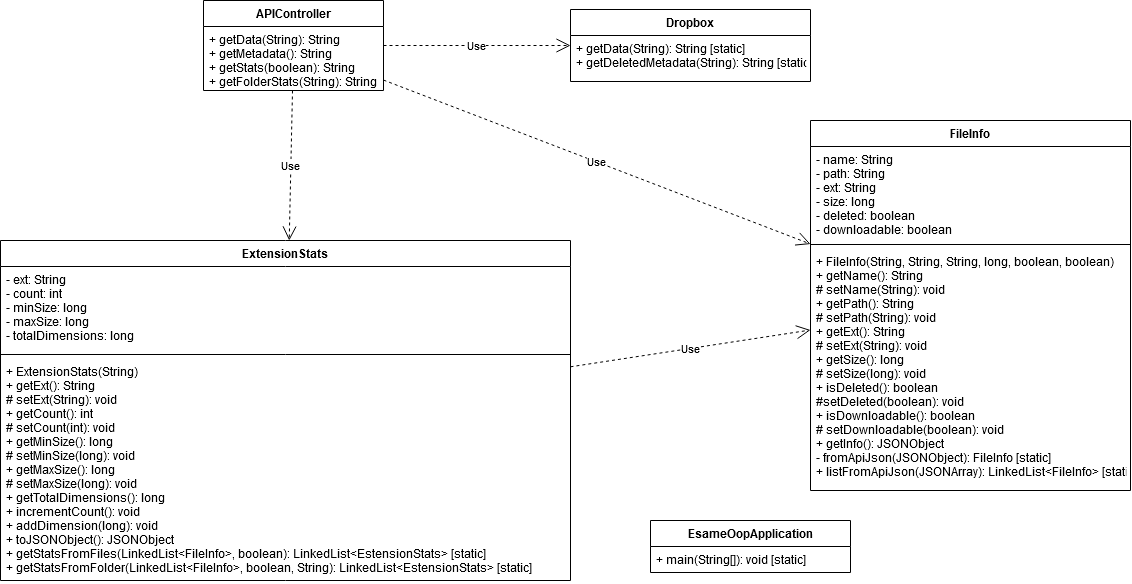

The diagram above was exported from draw.io. Its source (the exported page's mxGraphModel, read from the mxfile embedded in the PNG):
<mxGraphModel dx="1221" dy="1845" grid="1" gridSize="10" guides="1" tooltips="1" connect="1" arrows="1" fold="1" page="1" pageScale="1" pageWidth="827" pageHeight="1169" math="0" shadow="0">
  <root>
    <mxCell id="0" />
    <mxCell id="1" parent="0" />
    <mxCell id="Gl6OoHGKjoMJ6cFYE3rf-9" value="Use" style="endArrow=open;endSize=12;dashed=1;html=1;" edge="1" parent="1" source="nr_Hk3MEEPYpWdZ2TE8--1" target="nr_Hk3MEEPYpWdZ2TE8--13">
      <mxGeometry width="160" relative="1" as="geometry">
        <mxPoint x="350" y="-190" as="sourcePoint" />
        <mxPoint x="510" y="-190" as="targetPoint" />
      </mxGeometry>
    </mxCell>
    <mxCell id="Gl6OoHGKjoMJ6cFYE3rf-10" value="Use" style="endArrow=open;endSize=12;dashed=1;html=1;" edge="1" parent="1" source="nr_Hk3MEEPYpWdZ2TE8--1" target="nr_Hk3MEEPYpWdZ2TE8--17">
      <mxGeometry width="160" relative="1" as="geometry">
        <mxPoint x="615" y="-280" as="sourcePoint" />
        <mxPoint x="630" y="-440" as="targetPoint" />
      </mxGeometry>
    </mxCell>
    <mxCell id="Gl6OoHGKjoMJ6cFYE3rf-11" value="Use" style="endArrow=open;endSize=12;dashed=1;html=1;" edge="1" parent="1" source="nr_Hk3MEEPYpWdZ2TE8--1" target="nr_Hk3MEEPYpWdZ2TE8--9">
      <mxGeometry width="160" relative="1" as="geometry">
        <mxPoint x="260" y="-870" as="sourcePoint" />
        <mxPoint x="573.7349397590358" y="-518" as="targetPoint" />
      </mxGeometry>
    </mxCell>
    <mxCell id="Gl6OoHGKjoMJ6cFYE3rf-13" value="Use" style="endArrow=open;endSize=12;dashed=1;html=1;" edge="1" parent="1" source="nr_Hk3MEEPYpWdZ2TE8--13" target="nr_Hk3MEEPYpWdZ2TE8--9">
      <mxGeometry width="160" relative="1" as="geometry">
        <mxPoint x="200" y="-370" as="sourcePoint" />
        <mxPoint x="360" y="-370" as="targetPoint" />
      </mxGeometry>
    </mxCell>
    <mxCell id="nr_Hk3MEEPYpWdZ2TE8--1" value="APIController" style="swimlane;fontStyle=1;align=center;verticalAlign=top;childLayout=stackLayout;horizontal=1;startSize=26;horizontalStack=0;resizeParent=1;resizeParentMax=0;resizeLast=0;collapsible=1;marginBottom=0;" parent="1" vertex="1">
      <mxGeometry x="233" y="-920" width="180" height="90" as="geometry">
        <mxRectangle x="40" y="-330" width="110" height="26" as="alternateBounds" />
      </mxGeometry>
    </mxCell>
    <mxCell id="nr_Hk3MEEPYpWdZ2TE8--4" value="+ getData(String): String&#10;+ getMetadata(): String&#10;+ getStats(boolean): String&#10;+ getFolderStats(String): String" style="text;strokeColor=none;fillColor=none;align=left;verticalAlign=top;spacingLeft=4;spacingRight=4;overflow=hidden;rotatable=0;points=[[0,0.5],[1,0.5]];portConstraint=eastwest;" parent="nr_Hk3MEEPYpWdZ2TE8--1" vertex="1">
      <mxGeometry y="26" width="180" height="64" as="geometry" />
    </mxCell>
    <mxCell id="nr_Hk3MEEPYpWdZ2TE8--17" value="Dropbox" style="swimlane;fontStyle=1;align=center;verticalAlign=top;childLayout=stackLayout;horizontal=1;startSize=26;horizontalStack=0;resizeParent=1;resizeParentMax=0;resizeLast=0;collapsible=1;marginBottom=0;" parent="1" vertex="1">
      <mxGeometry x="600" y="-911" width="240" height="72" as="geometry">
        <mxRectangle x="470" y="-210" width="80" height="26" as="alternateBounds" />
      </mxGeometry>
    </mxCell>
    <mxCell id="nr_Hk3MEEPYpWdZ2TE8--20" value="+ getData(String): String [static]&#10;+ getDeletedMetadata(String): String [static]" style="text;strokeColor=none;fillColor=none;align=left;verticalAlign=top;spacingLeft=4;spacingRight=4;overflow=hidden;rotatable=0;points=[[0,0.5],[1,0.5]];portConstraint=eastwest;" parent="nr_Hk3MEEPYpWdZ2TE8--17" vertex="1">
      <mxGeometry y="26" width="240" height="46" as="geometry" />
    </mxCell>
    <mxCell id="nr_Hk3MEEPYpWdZ2TE8--13" value="ExtensionStats" style="swimlane;fontStyle=1;align=center;verticalAlign=top;childLayout=stackLayout;horizontal=1;startSize=26;horizontalStack=0;resizeParent=1;resizeParentMax=0;resizeLast=0;collapsible=1;marginBottom=0;" parent="1" vertex="1">
      <mxGeometry x="30" y="-680" width="570" height="340" as="geometry">
        <mxRectangle x="477" width="120" height="26" as="alternateBounds" />
      </mxGeometry>
    </mxCell>
    <mxCell id="nr_Hk3MEEPYpWdZ2TE8--14" value="- ext: String&#10;- count: int&#10;- minSize: long&#10;- maxSize: long&#10;- totalDimensions: long" style="text;strokeColor=none;fillColor=none;align=left;verticalAlign=top;spacingLeft=4;spacingRight=4;overflow=hidden;rotatable=0;points=[[0,0.5],[1,0.5]];portConstraint=eastwest;" parent="nr_Hk3MEEPYpWdZ2TE8--13" vertex="1">
      <mxGeometry y="26" width="570" height="84" as="geometry" />
    </mxCell>
    <mxCell id="nr_Hk3MEEPYpWdZ2TE8--15" value="" style="line;strokeWidth=1;fillColor=none;align=left;verticalAlign=middle;spacingTop=-1;spacingLeft=3;spacingRight=3;rotatable=0;labelPosition=right;points=[];portConstraint=eastwest;" parent="nr_Hk3MEEPYpWdZ2TE8--13" vertex="1">
      <mxGeometry y="110" width="570" height="8" as="geometry" />
    </mxCell>
    <mxCell id="nr_Hk3MEEPYpWdZ2TE8--16" value="+ ExtensionStats(String)&#10;+ getExt(): String&#10;# setExt(String): void&#10;+ getCount(): int&#10;# setCount(int): void&#10;+ getMinSize(): long&#10;# setMinSize(long): void&#10;+ getMaxSize(): long&#10;# setMaxSize(long): void&#10;+ getTotalDimensions(): long&#10;+ incrementCount(): void&#10;+ addDimension(long): void&#10;+ toJSONObject(): JSONObject&#10;+ getStatsFromFiles(LinkedList&lt;FileInfo&gt;, boolean): LinkedList&lt;EstensionStats&gt; [static]&#10;+ getStatsFromFolder(LinkedList&lt;FileInfo&gt;, boolean, String): LinkedList&lt;EstensionStats&gt; [static]" style="text;strokeColor=none;fillColor=none;align=left;verticalAlign=top;spacingLeft=4;spacingRight=4;overflow=hidden;rotatable=0;points=[[0,0.5],[1,0.5]];portConstraint=eastwest;" parent="nr_Hk3MEEPYpWdZ2TE8--13" vertex="1">
      <mxGeometry y="118" width="570" height="222" as="geometry" />
    </mxCell>
    <mxCell id="nr_Hk3MEEPYpWdZ2TE8--9" value="FileInfo" style="swimlane;fontStyle=1;align=center;verticalAlign=top;childLayout=stackLayout;horizontal=1;startSize=26;horizontalStack=0;resizeParent=1;resizeParentMax=0;resizeLast=0;collapsible=1;marginBottom=0;" parent="1" vertex="1">
      <mxGeometry x="840" y="-800" width="320" height="370" as="geometry" />
    </mxCell>
    <mxCell id="nr_Hk3MEEPYpWdZ2TE8--10" value="- name: String&#10;- path: String&#10;- ext: String&#10;- size: long&#10;- deleted: boolean&#10;- downloadable: boolean&#10;" style="text;strokeColor=none;fillColor=none;align=left;verticalAlign=top;spacingLeft=4;spacingRight=4;overflow=hidden;rotatable=0;points=[[0,0.5],[1,0.5]];portConstraint=eastwest;" parent="nr_Hk3MEEPYpWdZ2TE8--9" vertex="1">
      <mxGeometry y="26" width="320" height="94" as="geometry" />
    </mxCell>
    <mxCell id="nr_Hk3MEEPYpWdZ2TE8--11" value="" style="line;strokeWidth=1;fillColor=none;align=left;verticalAlign=middle;spacingTop=-1;spacingLeft=3;spacingRight=3;rotatable=0;labelPosition=right;points=[];portConstraint=eastwest;" parent="nr_Hk3MEEPYpWdZ2TE8--9" vertex="1">
      <mxGeometry y="120" width="320" height="8" as="geometry" />
    </mxCell>
    <mxCell id="nr_Hk3MEEPYpWdZ2TE8--12" value="+ FileInfo(String, String, String, long, boolean, boolean)&#10;+ getName(): String &#10;# setName(String): void &#10;+ getPath(): String &#10;# setPath(String): void &#10;+ getExt(): String &#10;# setExt(String): void &#10;+ getSize(): long &#10;# setSize(long): void &#10;+ isDeleted(): boolean &#10;#setDeleted(boolean): void &#10;+ isDownloadable(): boolean &#10;# setDownloadable(boolean): void &#10;+ getInfo(): JSONObject &#10;- fromApiJson(JSONObject): FileInfo [static] &#10;+ listFromApiJson(JSONArray): LinkedList&lt;FileInfo&gt; [static]  " style="text;strokeColor=none;fillColor=none;align=left;verticalAlign=top;spacingLeft=4;spacingRight=4;overflow=hidden;rotatable=0;points=[[0,0.5],[1,0.5]];portConstraint=eastwest;" parent="nr_Hk3MEEPYpWdZ2TE8--9" vertex="1">
      <mxGeometry y="128" width="320" height="242" as="geometry" />
    </mxCell>
    <mxCell id="nr_Hk3MEEPYpWdZ2TE8--5" value="EsameOopApplication" style="swimlane;fontStyle=1;align=center;verticalAlign=top;childLayout=stackLayout;horizontal=1;startSize=26;horizontalStack=0;resizeParent=1;resizeParentMax=0;resizeLast=0;collapsible=1;marginBottom=0;" parent="1" vertex="1">
      <mxGeometry x="680" y="-400" width="200" height="52" as="geometry">
        <mxRectangle x="260" y="-140" width="160" height="26" as="alternateBounds" />
      </mxGeometry>
    </mxCell>
    <mxCell id="nr_Hk3MEEPYpWdZ2TE8--8" value="+ main(String[]): void [static]" style="text;strokeColor=none;fillColor=none;align=left;verticalAlign=top;spacingLeft=4;spacingRight=4;overflow=hidden;rotatable=0;points=[[0,0.5],[1,0.5]];portConstraint=eastwest;" parent="nr_Hk3MEEPYpWdZ2TE8--5" vertex="1">
      <mxGeometry y="26" width="200" height="26" as="geometry" />
    </mxCell>
  </root>
</mxGraphModel>